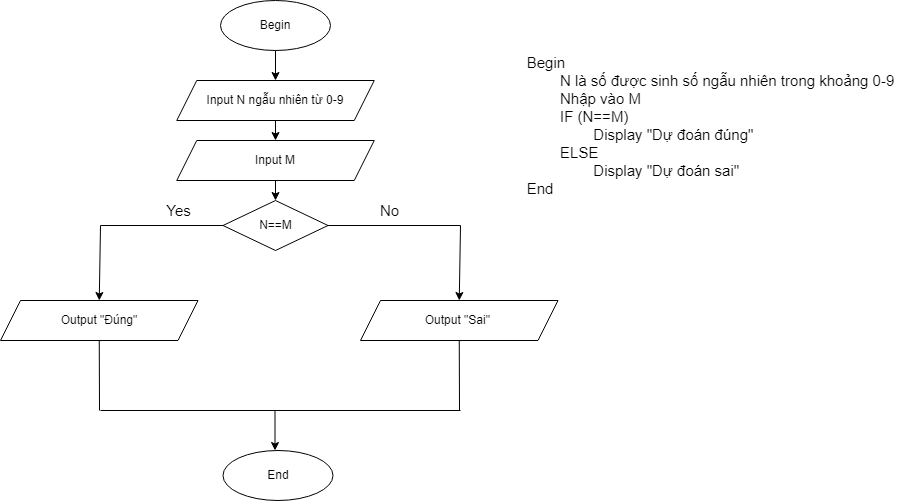

The diagram above was exported from draw.io. Its source (the exported page's mxGraphModel, read from the mxfile embedded in the PNG):
<mxGraphModel dx="868" dy="393" grid="1" gridSize="10" guides="1" tooltips="1" connect="1" arrows="1" fold="1" page="1" pageScale="1" pageWidth="850" pageHeight="1100" math="0" shadow="0">
  <root>
    <mxCell id="0" />
    <mxCell id="1" parent="0" />
    <mxCell id="TqZSxkKgDmf1h00IMKUY-1" value="Begin&lt;br&gt;" style="ellipse;whiteSpace=wrap;html=1;" parent="1" vertex="1">
      <mxGeometry x="260" y="30" width="110" height="50" as="geometry" />
    </mxCell>
    <mxCell id="TqZSxkKgDmf1h00IMKUY-4" value="Input N ngẫu nhiên từ 0-9" style="shape=parallelogram;perimeter=parallelogramPerimeter;whiteSpace=wrap;html=1;fixedSize=1;" parent="1" vertex="1">
      <mxGeometry x="216.25" y="110" width="197.5" height="40" as="geometry" />
    </mxCell>
    <mxCell id="TqZSxkKgDmf1h00IMKUY-5" value="" style="endArrow=classic;html=1;rounded=0;exitX=0.5;exitY=1;exitDx=0;exitDy=0;" parent="1" source="TqZSxkKgDmf1h00IMKUY-1" target="TqZSxkKgDmf1h00IMKUY-4" edge="1">
      <mxGeometry width="50" height="50" relative="1" as="geometry">
        <mxPoint x="300" y="220" as="sourcePoint" />
        <mxPoint x="350" y="170" as="targetPoint" />
      </mxGeometry>
    </mxCell>
    <mxCell id="TqZSxkKgDmf1h00IMKUY-6" value="Input M" style="shape=parallelogram;perimeter=parallelogramPerimeter;whiteSpace=wrap;html=1;fixedSize=1;" parent="1" vertex="1">
      <mxGeometry x="216.25" y="170" width="197.5" height="40" as="geometry" />
    </mxCell>
    <mxCell id="TqZSxkKgDmf1h00IMKUY-7" value="" style="endArrow=classic;html=1;rounded=0;exitX=0.5;exitY=1;exitDx=0;exitDy=0;entryX=0.5;entryY=0;entryDx=0;entryDy=0;" parent="1" source="TqZSxkKgDmf1h00IMKUY-4" target="TqZSxkKgDmf1h00IMKUY-6" edge="1">
      <mxGeometry width="50" height="50" relative="1" as="geometry">
        <mxPoint x="300" y="220" as="sourcePoint" />
        <mxPoint x="350" y="170" as="targetPoint" />
      </mxGeometry>
    </mxCell>
    <mxCell id="TqZSxkKgDmf1h00IMKUY-8" value="" style="endArrow=classic;html=1;rounded=0;exitX=0.5;exitY=1;exitDx=0;exitDy=0;" parent="1" source="TqZSxkKgDmf1h00IMKUY-6" edge="1">
      <mxGeometry width="50" height="50" relative="1" as="geometry">
        <mxPoint x="320" y="210" as="sourcePoint" />
        <mxPoint x="315" y="230" as="targetPoint" />
      </mxGeometry>
    </mxCell>
    <mxCell id="TqZSxkKgDmf1h00IMKUY-9" value="N==M" style="rhombus;whiteSpace=wrap;html=1;" parent="1" vertex="1">
      <mxGeometry x="262.5" y="230" width="105" height="50" as="geometry" />
    </mxCell>
    <mxCell id="TqZSxkKgDmf1h00IMKUY-10" value="" style="endArrow=classic;html=1;rounded=0;exitX=0;exitY=0.5;exitDx=0;exitDy=0;entryX=0.5;entryY=0;entryDx=0;entryDy=0;" parent="1" source="TqZSxkKgDmf1h00IMKUY-9" target="TqZSxkKgDmf1h00IMKUY-11" edge="1">
      <mxGeometry width="50" height="50" relative="1" as="geometry">
        <mxPoint x="300" y="220" as="sourcePoint" />
        <mxPoint x="140" y="340" as="targetPoint" />
        <Array as="points">
          <mxPoint x="140" y="255" />
        </Array>
      </mxGeometry>
    </mxCell>
    <mxCell id="TqZSxkKgDmf1h00IMKUY-11" value="Output &quot;Đúng&quot;" style="shape=parallelogram;perimeter=parallelogramPerimeter;whiteSpace=wrap;html=1;fixedSize=1;" parent="1" vertex="1">
      <mxGeometry x="40" y="330" width="197.5" height="40" as="geometry" />
    </mxCell>
    <mxCell id="TqZSxkKgDmf1h00IMKUY-12" value="Output &quot;Sai&quot;&amp;nbsp;" style="shape=parallelogram;perimeter=parallelogramPerimeter;whiteSpace=wrap;html=1;fixedSize=1;" parent="1" vertex="1">
      <mxGeometry x="400" y="330" width="197.5" height="40" as="geometry" />
    </mxCell>
    <mxCell id="TqZSxkKgDmf1h00IMKUY-13" value="" style="endArrow=classic;html=1;rounded=0;exitX=1;exitY=0.5;exitDx=0;exitDy=0;entryX=0.5;entryY=0;entryDx=0;entryDy=0;" parent="1" source="TqZSxkKgDmf1h00IMKUY-9" target="TqZSxkKgDmf1h00IMKUY-12" edge="1">
      <mxGeometry width="50" height="50" relative="1" as="geometry">
        <mxPoint x="300" y="320" as="sourcePoint" />
        <mxPoint x="500" y="320" as="targetPoint" />
        <Array as="points">
          <mxPoint x="500" y="255" />
        </Array>
      </mxGeometry>
    </mxCell>
    <mxCell id="TqZSxkKgDmf1h00IMKUY-17" value="" style="endArrow=none;html=1;rounded=0;entryX=0.5;entryY=1;entryDx=0;entryDy=0;" parent="1" target="TqZSxkKgDmf1h00IMKUY-11" edge="1">
      <mxGeometry width="50" height="50" relative="1" as="geometry">
        <mxPoint x="139" y="440" as="sourcePoint" />
        <mxPoint x="350" y="270" as="targetPoint" />
      </mxGeometry>
    </mxCell>
    <mxCell id="TqZSxkKgDmf1h00IMKUY-20" value="" style="endArrow=none;html=1;rounded=0;entryX=0.5;entryY=1;entryDx=0;entryDy=0;" parent="1" target="TqZSxkKgDmf1h00IMKUY-12" edge="1">
      <mxGeometry width="50" height="50" relative="1" as="geometry">
        <mxPoint x="499" y="440" as="sourcePoint" />
        <mxPoint x="350" y="270" as="targetPoint" />
      </mxGeometry>
    </mxCell>
    <mxCell id="TqZSxkKgDmf1h00IMKUY-21" value="" style="endArrow=none;html=1;rounded=0;" parent="1" edge="1">
      <mxGeometry width="50" height="50" relative="1" as="geometry">
        <mxPoint x="140" y="440" as="sourcePoint" />
        <mxPoint x="500" y="440" as="targetPoint" />
      </mxGeometry>
    </mxCell>
    <mxCell id="TqZSxkKgDmf1h00IMKUY-22" value="" style="endArrow=classic;html=1;rounded=0;" parent="1" edge="1">
      <mxGeometry width="50" height="50" relative="1" as="geometry">
        <mxPoint x="314.5" y="440" as="sourcePoint" />
        <mxPoint x="314.5" y="480" as="targetPoint" />
      </mxGeometry>
    </mxCell>
    <mxCell id="TqZSxkKgDmf1h00IMKUY-23" value="End&lt;br&gt;" style="ellipse;whiteSpace=wrap;html=1;" parent="1" vertex="1">
      <mxGeometry x="262.5" y="480" width="110" height="50" as="geometry" />
    </mxCell>
    <mxCell id="TqZSxkKgDmf1h00IMKUY-24" value="&lt;font style=&quot;font-size: 15px&quot;&gt;Yes&lt;/font&gt;" style="text;html=1;align=center;verticalAlign=middle;resizable=0;points=[];autosize=1;strokeColor=none;fillColor=none;" parent="1" vertex="1">
      <mxGeometry x="197.5" y="230" width="40" height="20" as="geometry" />
    </mxCell>
    <mxCell id="TqZSxkKgDmf1h00IMKUY-25" value="&lt;font style=&quot;font-size: 15px&quot;&gt;No&lt;/font&gt;" style="text;html=1;align=center;verticalAlign=middle;resizable=0;points=[];autosize=1;strokeColor=none;fillColor=none;" parent="1" vertex="1">
      <mxGeometry x="413.75" y="230" width="30" height="20" as="geometry" />
    </mxCell>
    <mxCell id="TqZSxkKgDmf1h00IMKUY-26" value="&lt;div style=&quot;text-align: left&quot;&gt;&lt;span&gt;Begin&lt;/span&gt;&lt;/div&gt;&lt;div style=&quot;text-align: left&quot;&gt;&lt;span&gt;&lt;span style=&quot;white-space: pre&quot;&gt;&#09;&lt;/span&gt;N là số được sinh số ngẫu nhiên trong khoảng 0-9&lt;/span&gt;&lt;/div&gt;&lt;div style=&quot;text-align: left&quot;&gt;&lt;span&gt;&lt;span style=&quot;white-space: pre&quot;&gt;&#09;&lt;/span&gt;Nhập vào M&lt;br&gt;&lt;/span&gt;&lt;/div&gt;&lt;div style=&quot;text-align: left&quot;&gt;&lt;span&gt;&lt;span style=&quot;white-space: pre&quot;&gt;&#09;&lt;/span&gt;IF (N==M)&lt;br&gt;&lt;/span&gt;&lt;/div&gt;&lt;div style=&quot;text-align: left&quot;&gt;&lt;span&gt;&lt;span style=&quot;white-space: pre&quot;&gt;&#09;&lt;/span&gt;&lt;span style=&quot;white-space: pre&quot;&gt;&#09;&lt;/span&gt;Display &quot;Dự đoán đúng&quot;&lt;br&gt;&lt;/span&gt;&lt;/div&gt;&lt;div style=&quot;text-align: left&quot;&gt;&lt;span&gt;&lt;span style=&quot;white-space: pre&quot;&gt;&#09;&lt;/span&gt;ELSE&lt;br&gt;&lt;/span&gt;&lt;/div&gt;&lt;div style=&quot;text-align: left&quot;&gt;&lt;span&gt;&lt;span style=&quot;white-space: pre&quot;&gt;&#09;&lt;/span&gt;&lt;span style=&quot;white-space: pre&quot;&gt;&#09;&lt;/span&gt;Display &quot;Dự đoán sai&quot;&lt;br&gt;&lt;/span&gt;&lt;/div&gt;&lt;div style=&quot;text-align: left&quot;&gt;&lt;span&gt;End&lt;/span&gt;&lt;/div&gt;" style="text;html=1;align=center;verticalAlign=middle;resizable=0;points=[];autosize=1;strokeColor=none;fillColor=none;fontSize=15;" parent="1" vertex="1">
      <mxGeometry x="560" y="80" width="380" height="150" as="geometry" />
    </mxCell>
  </root>
</mxGraphModel>